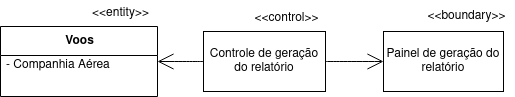

The diagram above was exported from draw.io. Its source (the exported page's mxGraphModel, read from the mxfile embedded in the PNG):
<mxGraphModel dx="868" dy="446" grid="0" gridSize="10" guides="1" tooltips="1" connect="1" arrows="1" fold="1" page="0" pageScale="1" pageWidth="850" pageHeight="1100" math="0" shadow="0">
  <root>
    <mxCell id="0" />
    <mxCell id="1" parent="0" />
    <mxCell id="uE3l6VytN72TORw70Atf-12" style="edgeStyle=none;curved=1;rounded=0;orthogonalLoop=1;jettySize=auto;html=1;exitX=0;exitY=0.5;exitDx=0;exitDy=0;entryX=1;entryY=0.5;entryDx=0;entryDy=0;endArrow=open;startSize=14;endSize=14;sourcePerimeterSpacing=8;targetPerimeterSpacing=8;" parent="1" source="uE3l6VytN72TORw70Atf-1" target="uE3l6VytN72TORw70Atf-3" edge="1">
      <mxGeometry relative="1" as="geometry" />
    </mxCell>
    <mxCell id="uE3l6VytN72TORw70Atf-13" style="edgeStyle=none;curved=1;rounded=0;orthogonalLoop=1;jettySize=auto;html=1;exitX=1;exitY=0.5;exitDx=0;exitDy=0;entryX=0;entryY=0.5;entryDx=0;entryDy=0;endArrow=open;startSize=14;endSize=14;sourcePerimeterSpacing=8;targetPerimeterSpacing=8;" parent="1" source="uE3l6VytN72TORw70Atf-1" target="uE3l6VytN72TORw70Atf-2" edge="1">
      <mxGeometry relative="1" as="geometry" />
    </mxCell>
    <mxCell id="uE3l6VytN72TORw70Atf-1" value="Controle de geração do relatório" style="rounded=0;whiteSpace=wrap;html=1;hachureGap=4;" parent="1" vertex="1">
      <mxGeometry x="343" y="100" width="122" height="60" as="geometry" />
    </mxCell>
    <mxCell id="uE3l6VytN72TORw70Atf-2" value="Painel de geração do relatório" style="rounded=0;whiteSpace=wrap;html=1;hachureGap=4;" parent="1" vertex="1">
      <mxGeometry x="523" y="100" width="120" height="60" as="geometry" />
    </mxCell>
    <mxCell id="uE3l6VytN72TORw70Atf-3" value="Voos" style="swimlane;fontStyle=1;align=center;verticalAlign=middle;childLayout=stackLayout;horizontal=1;startSize=29;horizontalStack=0;resizeParent=1;resizeParentMax=0;resizeLast=0;collapsible=0;marginBottom=0;html=1;hachureGap=4;" parent="1" vertex="1">
      <mxGeometry x="140" y="95" width="157" height="70" as="geometry" />
    </mxCell>
    <mxCell id="uE3l6VytN72TORw70Atf-4" value="&lt;div align=&quot;left&quot;&gt;- Companhia Aérea&lt;/div&gt;&lt;div&gt;&lt;br&gt;&lt;/div&gt;&lt;div&gt;&lt;br&gt;&lt;/div&gt;" style="text;html=1;strokeColor=none;fillColor=none;align=left;verticalAlign=middle;spacingLeft=4;spacingRight=4;overflow=hidden;rotatable=0;points=[[0,0.5],[1,0.5]];portConstraint=eastwest;hachureGap=4;" parent="uE3l6VytN72TORw70Atf-3" vertex="1">
      <mxGeometry y="29" width="157" height="41" as="geometry" />
    </mxCell>
    <mxCell id="uE3l6VytN72TORw70Atf-6" value="&amp;lt;&amp;lt;entity&amp;gt;&amp;gt;" style="text;html=1;align=center;verticalAlign=middle;resizable=0;points=[];autosize=1;strokeColor=none;fillColor=none;hachureGap=4;" parent="1" vertex="1">
      <mxGeometry x="222" y="69" width="75" height="26" as="geometry" />
    </mxCell>
    <mxCell id="uE3l6VytN72TORw70Atf-8" value="&amp;lt;&amp;lt;control&amp;gt;&amp;gt;" style="text;html=1;align=center;verticalAlign=middle;resizable=0;points=[];autosize=1;strokeColor=none;fillColor=none;hachureGap=4;" parent="1" vertex="1">
      <mxGeometry x="385" y="74" width="82" height="26" as="geometry" />
    </mxCell>
    <mxCell id="uE3l6VytN72TORw70Atf-11" value="&amp;lt;&amp;lt;boundary&amp;gt;&amp;gt;" style="text;html=1;align=center;verticalAlign=middle;resizable=0;points=[];autosize=1;strokeColor=none;fillColor=none;hachureGap=4;" parent="1" vertex="1">
      <mxGeometry x="558" y="72" width="96" height="26" as="geometry" />
    </mxCell>
  </root>
</mxGraphModel>